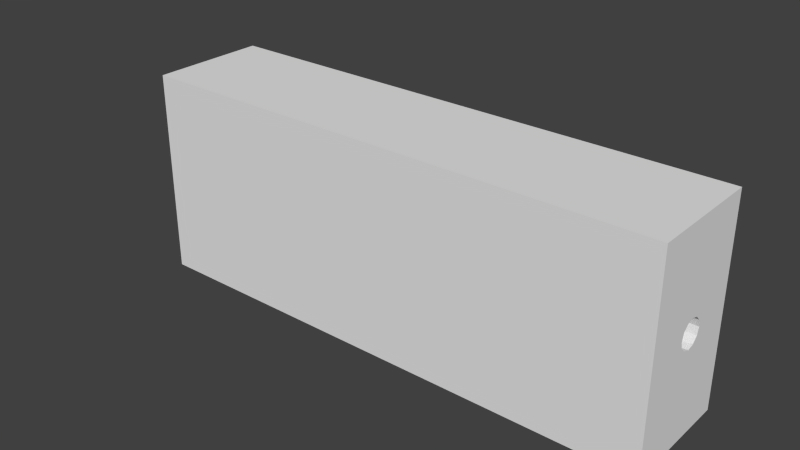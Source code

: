 # Source: forearm.blend  (saved by Blender 2.76.0; exported with 4.5.12 LTS)
import bpy
from mathutils import Matrix  # noqa: F401  (used for matrix-valued properties, if any)

bpy.ops.wm.read_factory_settings(use_empty=True)
scene = bpy.context.scene
scene.name = 'Scene'

# ---- collections
col_collection_1 = bpy.data.collections.new('Collection 1'); scene.collection.children.link(col_collection_1)

# ---- world
world_world = bpy.data.worlds.new('World'); scene.world = world_world
world_world.color = (0.05088, 0.05088, 0.05088)
world_world.use_sun_shadow = False
world_world.sun_shadow_jitter_overblur = 0.0
world_world.cycles.sampling_method = 'MANUAL'
world_world.cycles.sample_map_resolution = 256

# ---- meshes
me_forearm = bpy.data.meshes.new('forearm')
me_forearm.from_pydata([(-1.326e-06, -0.003004, -0.005196), (-1.326e-06, -0.025, -0.043), (-1.326e-06, -3.956e-06, -0.006), (-1.326e-06, 0.024, -0.043), (-1.326e-06, 0.002996, -0.005196), (-1.326e-06, -0.0052, -0.003), (-1.326e-06, -0.006004, -4.47e-08), (-1.326e-06, -0.025, 0.043), (-1.326e-06, 0.002996, 0.005196), (-1.326e-06, 0.005192, 0.003), (-1.326e-06, 0.024, 0.043), (-1.326e-06, 0.005996, -4.47e-08), (-1.326e-06, 0.005192, -0.003), (-1.326e-06, -0.0052, 0.003), (-1.326e-06, -0.003004, 0.005196), (-1.326e-06, -3.956e-06, 0.006), (-0.222, -0.025, -0.043), (-0.222, 0.024, -0.043), (-0.222, -0.025, 0.043), (-0.222, 0.024, 0.043), (-0.03, -0.003004, -0.005196), (-0.03, -3.956e-06, -0.006), (-0.03, 0.002996, -0.005196), (-0.03, 0.005192, -0.003), (-0.03, 0.005996, -4.47e-08), (-0.03, 0.005192, 0.003), (-0.03, 0.002996, 0.005196), (-0.03, -3.956e-06, 0.006), (-0.03, -0.003004, 0.005196), (-0.03, -0.0052, 0.003), (-0.03, -0.006004, -4.47e-08), (-0.03, -0.0052, -0.003), (-0.2268, -0.011, 0.015), (-0.222, -0.011, 0.015), (-0.2268, 0.000996, 0.015), (-0.222, 0.000996, 0.015), (-0.2268, -0.011, 0.005), (-0.2268, 0.000996, 0.005), (-0.2328, -0.002366, 0.005), (-0.232, -0.002972, 0.005), (-0.2315, -0.003799, 0.005), (-0.2312, -0.004756, 0.005), (-0.2313, -0.00574, 0.005), (-0.2317, -0.006645, 0.005), (-0.2324, -0.007371, 0.005), (-0.2332, -0.007841, 0.005), (-0.239, -0.011, 0.005), (-0.2342, -0.008004, 0.005), (-0.2352, -0.007841, 0.005), (-0.2361, -0.007371, 0.005), (-0.2367, -0.006645, 0.005), (-0.2364, -0.002972, 0.005), (-0.2356, -0.002366, 0.005), (-0.239, 0.000996, 0.005), (-0.2347, -0.002045, 0.005), (-0.2337, -0.002045, 0.005), (-0.2371, -0.00574, 0.005), (-0.2372, -0.004756, 0.005), (-0.237, -0.003799, 0.005), (-0.239, -0.011, -0.005), (-0.239, 0.000996, -0.005), (-0.2342, -0.008004, -0.005), (-0.2268, -0.011, -0.005), (-0.2332, -0.007841, -0.005), (-0.2324, -0.007371, -0.005), (-0.2317, -0.006645, -0.005), (-0.2313, -0.00574, -0.005), (-0.2268, 0.000996, -0.005), (-0.2312, -0.004756, -0.005), (-0.2315, -0.003799, -0.005), (-0.232, -0.002972, -0.005), (-0.2328, -0.002366, -0.005), (-0.2337, -0.002045, -0.005), (-0.2347, -0.002045, -0.005), (-0.2356, -0.002366, -0.005), (-0.2364, -0.002972, -0.005), (-0.237, -0.003799, -0.005), (-0.2372, -0.004756, -0.005), (-0.2371, -0.00574, -0.005), (-0.2367, -0.006645, -0.005), (-0.2361, -0.007371, -0.005), (-0.2352, -0.007841, -0.005), (-0.2268, -0.011, -0.015), (-0.2268, 0.000996, -0.015), (-0.222, -0.011, -0.015), (-0.222, 0.000996, -0.015)], [], [(0, 1, 2), (2, 1, 3), (2, 3, 4), (0, 5, 1), (1, 5, 6), (1, 6, 7), (8, 9, 10), (10, 9, 11), (10, 11, 3), (3, 11, 12), (3, 12, 4), (6, 13, 7), (7, 13, 14), (7, 14, 10), (10, 14, 15), (10, 15, 8), (16, 17, 1), (1, 17, 3), (18, 19, 16), (16, 19, 17), (7, 10, 18), (18, 10, 19), (20, 2, 21), (21, 2, 4), (21, 4, 22), (22, 4, 12), (22, 12, 23), (23, 12, 11), (23, 11, 24), (24, 11, 9), (24, 9, 25), (25, 9, 8), (25, 8, 26), (26, 8, 15), (26, 15, 27), (27, 15, 14), (27, 14, 28), (28, 14, 13), (28, 13, 29), (29, 13, 6), (29, 6, 30), (30, 6, 5), (30, 5, 31), (31, 5, 0), (31, 0, 20), (20, 0, 2), (31, 20, 21), (25, 26, 31), (31, 26, 27), (24, 25, 23), (23, 25, 31), (23, 31, 22), (22, 31, 21), (27, 28, 31), (31, 28, 29), (31, 29, 30), (1, 7, 16), (16, 7, 18), (10, 3, 19), (19, 3, 17), (32, 33, 34), (34, 33, 35), (36, 32, 37), (37, 32, 34), (37, 38, 39), (39, 40, 37), (37, 40, 41), (37, 41, 36), (36, 41, 42), (36, 42, 43), (43, 44, 36), (36, 44, 45), (36, 45, 46), (46, 45, 47), (47, 48, 46), (46, 48, 49), (46, 49, 50), (51, 52, 53), (53, 52, 54), (53, 54, 37), (37, 54, 55), (37, 55, 38), (50, 56, 46), (46, 56, 57), (46, 57, 53), (53, 57, 58), (53, 58, 51), (59, 46, 60), (60, 46, 53), (59, 61, 62), (62, 61, 63), (62, 63, 64), (64, 65, 62), (62, 65, 66), (62, 66, 67), (66, 68, 67), (67, 68, 69), (67, 69, 70), (70, 71, 67), (67, 71, 72), (67, 72, 60), (72, 73, 60), (60, 73, 74), (60, 74, 75), (75, 76, 60), (60, 76, 77), (60, 77, 59), (59, 77, 78), (59, 78, 79), (79, 80, 59), (59, 80, 81), (59, 81, 61), (82, 62, 83), (83, 62, 67), (84, 82, 85), (85, 82, 83), (33, 84, 35), (35, 84, 85), (84, 33, 36), (36, 33, 32), (82, 84, 62), (62, 84, 36), (62, 36, 59), (59, 36, 46), (35, 85, 67), (67, 85, 83), (34, 35, 37), (37, 35, 67), (37, 67, 53), (53, 67, 60), (45, 61, 47), (47, 61, 81), (47, 81, 48), (48, 81, 80), (48, 80, 49), (49, 80, 79), (49, 79, 50), (50, 79, 78), (50, 78, 56), (56, 78, 77), (56, 77, 57), (57, 77, 76), (57, 76, 58), (58, 76, 75), (58, 75, 51), (51, 75, 74), (51, 74, 52), (52, 74, 73), (52, 73, 54), (54, 73, 72), (54, 72, 55), (55, 72, 71), (55, 71, 38), (38, 71, 70), (38, 70, 39), (39, 70, 69), (39, 69, 40), (40, 69, 68), (40, 68, 41), (41, 68, 66), (41, 66, 42), (42, 66, 65), (42, 65, 43), (43, 65, 64), (43, 64, 44), (44, 64, 63), (44, 63, 45), (45, 63, 61)])
_uv = me_forearm.uv_layers.new(name='UVMap')
_uv.uv.foreach_set('vector', [0.7185, 0.8435, 0.637, 0.7208, 0.7296, 0.8409, 0.7296, 0.8409, 0.637, 0.7208, 0.8185, 0.7208, 0.7296, 0.8409, 0.8185, 0.7208, 0.7407, 0.8435, 0.7185, 0.8435, 0.7104, 0.8506, 0.637, 0.7208, 0.637, 0.7208, 0.7104, 0.8506, 0.7074, 0.8604, 0.637, 0.7208, 0.7074, 0.8604, 0.637, 1.0, 0.7407, 0.8773, 0.7489, 0.8701, 0.8185, 1.0, 0.8185, 1.0, 0.7489, 0.8701, 0.7518, 0.8604, 0.8185, 1.0, 0.7518, 0.8604, 0.8185, 0.7208, 0.8185, 0.7208, 0.7518, 0.8604, 0.7489, 0.8506, 0.8185, 0.7208, 0.7489, 0.8506, 0.7407, 0.8435, 0.7074, 0.8604, 0.7104, 0.8701, 0.637, 1.0, 0.637, 1.0, 0.7104, 0.8701, 0.7185, 0.8773, 0.637, 1.0, 0.7185, 0.8773, 0.8185, 1.0, 0.8185, 1.0, 0.7185, 0.8773, 0.7296, 0.8799, 0.8185, 1.0, 0.7296, 0.8799, 0.7407, 0.8773, 0.8185, 0.7208, 0.637, 0.7208, 0.8185, 0.0, 0.8185, 0.0, 0.637, 0.7208, 0.637, 2.592e-08, 0.4557, 0.7208, 0.637, 0.7208, 0.4557, 1.0, 0.4557, 1.0, 0.637, 0.7208, 0.637, 1.0, 0.8185, 2.592e-08, 1.0, 0.0, 0.8185, 0.7208, 0.8185, 0.7208, 1.0, 0.0, 1.0, 0.7208, 0.2549, 0.8182, 0.2661, 0.7208, 0.2661, 0.8182, 0.2661, 0.8182, 0.2661, 0.7208, 0.2772, 0.7208, 0.2661, 0.8182, 0.2772, 0.7208, 0.2772, 0.8182, 0.2772, 0.8182, 0.2772, 0.7208, 0.2853, 0.7208, 0.2772, 0.8182, 0.2853, 0.7208, 0.2853, 0.8182, 0.1861, 0.8182, 0.1861, 0.7208, 0.1972, 0.7208, 0.1861, 0.8182, 0.1972, 0.7208, 0.1972, 0.8182, 0.1972, 0.8182, 0.1972, 0.7208, 0.2083, 0.7208, 0.1972, 0.8182, 0.2083, 0.7208, 0.2083, 0.8182, 0.2083, 0.8182, 0.2083, 0.7208, 0.2165, 0.7208, 0.2083, 0.8182, 0.2165, 0.7208, 0.2165, 0.8182, 0.1639, 0.8182, 0.1639, 0.7208, 0.175, 0.7208, 0.1639, 0.8182, 0.175, 0.7208, 0.175, 0.8182, 0.175, 0.8182, 0.175, 0.7208, 0.1861, 0.7208, 0.175, 0.8182, 0.1861, 0.7208, 0.1861, 0.8182, 0.2165, 0.8182, 0.2165, 0.7208, 0.2246, 0.7208, 0.2165, 0.8182, 0.2246, 0.7208, 0.2246, 0.8182, 0.2246, 0.8182, 0.2246, 0.7208, 0.2357, 0.7208, 0.2246, 0.8182, 0.2357, 0.7208, 0.2357, 0.8182, 0.2357, 0.8182, 0.2357, 0.7208, 0.2468, 0.7208, 0.2357, 0.8182, 0.2468, 0.7208, 0.2468, 0.8182, 0.2468, 0.8182, 0.2468, 0.7208, 0.2549, 0.7208, 0.2468, 0.8182, 0.2549, 0.7208, 0.2549, 0.8182, 0.2549, 0.8182, 0.2549, 0.7208, 0.2661, 0.7208, 0.03781, 0.7258, 0.04777, 0.7208, 0.05927, 0.7208, 0.06923, 0.7534, 0.05927, 0.7584, 0.03781, 0.7258, 0.03781, 0.7258, 0.05927, 0.7584, 0.04777, 0.7584, 0.07499, 0.7446, 0.06923, 0.7534, 0.07499, 0.7346, 0.07499, 0.7346, 0.06923, 0.7534, 0.03781, 0.7258, 0.07499, 0.7346, 0.03781, 0.7258, 0.06923, 0.7258, 0.06923, 0.7258, 0.03781, 0.7258, 0.05927, 0.7208, 0.04777, 0.7584, 0.03781, 0.7534, 0.03781, 0.7258, 0.03781, 0.7258, 0.03781, 0.7534, 0.03206, 0.7446, 0.03781, 0.7258, 0.03206, 0.7446, 0.03206, 0.7346, 0.3185, 4.549e-08, 0.637, 0.0, 0.3185, 0.7208, 0.3185, 0.7208, 0.637, 0.0, 0.637, 0.7208, 0.0, 4.996e-08, 0.3185, 0.0, 1.38e-07, 0.7208, 1.38e-07, 0.7208, 0.3185, 0.0, 0.3185, 0.7208, 0.8926, 0.7208, 0.9102, 0.7208, 0.8926, 0.7597, 0.8926, 0.7597, 0.9102, 0.7208, 0.9102, 0.7597, 0.8185, 0.7208, 0.8555, 0.7208, 0.8185, 0.7597, 0.8185, 0.7597, 0.8555, 0.7208, 0.8555, 0.7597, 0.1639, 0.7208, 0.1514, 0.7404, 0.1492, 0.7378, 0.1492, 0.7378, 0.1461, 0.7361, 0.1639, 0.7208, 0.1639, 0.7208, 0.1461, 0.7361, 0.1426, 0.7353, 0.1639, 0.7208, 0.1426, 0.7353, 0.1194, 0.7208, 0.1194, 0.7208, 0.1426, 0.7353, 0.1389, 0.7355, 0.1194, 0.7208, 0.1389, 0.7355, 0.1356, 0.7368, 0.1356, 0.7368, 0.1329, 0.739, 0.1194, 0.7208, 0.1194, 0.7208, 0.1329, 0.739, 0.1311, 0.7418, 0.1194, 0.7208, 0.1311, 0.7418, 0.1194, 0.7605, 0.1194, 0.7605, 0.1311, 0.7418, 0.1305, 0.745, 0.1305, 0.745, 0.1311, 0.7482, 0.1194, 0.7605, 0.1194, 0.7605, 0.1311, 0.7482, 0.1329, 0.751, 0.1194, 0.7605, 0.1329, 0.751, 0.1356, 0.7531, 0.1492, 0.7522, 0.1514, 0.7496, 0.1639, 0.7605, 0.1639, 0.7605, 0.1514, 0.7496, 0.1526, 0.7466, 0.1639, 0.7605, 0.1526, 0.7466, 0.1639, 0.7208, 0.1639, 0.7208, 0.1526, 0.7466, 0.1526, 0.7434, 0.1639, 0.7208, 0.1526, 0.7434, 0.1514, 0.7404, 0.1356, 0.7531, 0.1389, 0.7544, 0.1194, 0.7605, 0.1194, 0.7605, 0.1389, 0.7544, 0.1426, 0.7547, 0.1194, 0.7605, 0.1426, 0.7547, 0.1639, 0.7605, 0.1639, 0.7605, 0.1426, 0.7547, 0.1461, 0.7539, 0.1639, 0.7605, 0.1461, 0.7539, 0.1492, 0.7522, 0.07499, 0.7974, 0.03795, 0.7974, 0.07499, 0.7584, 0.07499, 0.7584, 0.03795, 0.7974, 0.03795, 0.7584, 0.1194, 0.7605, 0.1083, 0.745, 0.1194, 0.7208, 0.1194, 0.7208, 0.1083, 0.745, 0.1077, 0.7418, 0.1194, 0.7208, 0.1077, 0.7418, 0.106, 0.739, 0.106, 0.739, 0.1033, 0.7368, 0.1194, 0.7208, 0.1194, 0.7208, 0.1033, 0.7368, 0.09994, 0.7355, 0.1194, 0.7208, 0.09994, 0.7355, 0.07499, 0.7208, 0.09994, 0.7355, 0.09629, 0.7353, 0.07499, 0.7208, 0.07499, 0.7208, 0.09629, 0.7353, 0.09274, 0.7361, 0.07499, 0.7208, 0.09274, 0.7361, 0.08968, 0.7378, 0.08968, 0.7378, 0.08744, 0.7404, 0.07499, 0.7208, 0.07499, 0.7208, 0.08744, 0.7404, 0.08625, 0.7434, 0.07499, 0.7208, 0.08625, 0.7434, 0.07499, 0.7605, 0.08625, 0.7434, 0.08625, 0.7466, 0.07499, 0.7605, 0.07499, 0.7605, 0.08625, 0.7466, 0.08744, 0.7496, 0.07499, 0.7605, 0.08744, 0.7496, 0.08968, 0.7522, 0.08968, 0.7522, 0.09274, 0.7539, 0.07499, 0.7605, 0.07499, 0.7605, 0.09274, 0.7539, 0.09629, 0.7547, 0.07499, 0.7605, 0.09629, 0.7547, 0.1194, 0.7605, 0.1194, 0.7605, 0.09629, 0.7547, 0.09994, 0.7544, 0.1194, 0.7605, 0.09994, 0.7544, 0.1033, 0.7531, 0.1033, 0.7531, 0.106, 0.751, 0.1194, 0.7605, 0.1194, 0.7605, 0.106, 0.751, 0.1077, 0.7482, 0.1194, 0.7605, 0.1077, 0.7482, 0.1083, 0.745, 0.8555, 0.7208, 0.8926, 0.7208, 0.8555, 0.7597, 0.8555, 0.7597, 0.8926, 0.7208, 0.8926, 0.7597, 0.01443, 0.7208, 0.03206, 0.7208, 0.01443, 0.7597, 0.01443, 0.7597, 0.03206, 0.7208, 0.03206, 0.7597, 0.2853, 0.8182, 0.2853, 0.7208, 0.3297, 0.8182, 0.3297, 0.8182, 0.2853, 0.7208, 0.3297, 0.7208, 0.3297, 0.8182, 0.3297, 0.7208, 0.3474, 0.7532, 0.3474, 0.7532, 0.3297, 0.7208, 0.3474, 0.7208, 0.3474, 0.8182, 0.3297, 0.8182, 0.3474, 0.7857, 0.3474, 0.7857, 0.3297, 0.8182, 0.3474, 0.7532, 0.3474, 0.7857, 0.3474, 0.7532, 0.3927, 0.7857, 0.3927, 0.7857, 0.3474, 0.7532, 0.3927, 0.7532, 0.4557, 0.7208, 0.4557, 0.8182, 0.438, 0.7857, 0.438, 0.7857, 0.4557, 0.8182, 0.438, 0.8182, 0.438, 0.7208, 0.4557, 0.7208, 0.438, 0.7532, 0.438, 0.7532, 0.4557, 0.7208, 0.438, 0.7857, 0.438, 0.7532, 0.438, 0.7857, 0.3927, 0.7532, 0.3927, 0.7532, 0.438, 0.7857, 0.3927, 0.7857, 0.01121, 0.7208, 0.007605, 0.7532, 0.007605, 0.7208, 0.007605, 0.7208, 0.007605, 0.7532, 0.003997, 0.7532, 0.007605, 0.7208, 0.003997, 0.7532, 0.003997, 0.7208, 0.003997, 0.7208, 0.003997, 0.7532, 0.0007801, 0.7532, 0.003997, 0.7208, 0.0007801, 0.7532, 0.0007801, 0.7208, 0.8392, 0.7922, 0.8392, 0.7597, 0.842, 0.7597, 0.8392, 0.7922, 0.842, 0.7597, 0.842, 0.7922, 0.842, 0.7922, 0.842, 0.7597, 0.8453, 0.7597, 0.842, 0.7922, 0.8453, 0.7597, 0.8453, 0.7922, 0.8453, 0.7922, 0.8453, 0.7597, 0.849, 0.7597, 0.8453, 0.7922, 0.849, 0.7597, 0.849, 0.7922, 0.849, 0.7922, 0.849, 0.7597, 0.8525, 0.7597, 0.849, 0.7922, 0.8525, 0.7597, 0.8525, 0.7922, 0.8525, 0.7922, 0.8525, 0.7597, 0.8555, 0.7597, 0.8525, 0.7922, 0.8555, 0.7597, 0.8555, 0.7922, 0.8348, 0.7597, 0.8348, 0.7922, 0.832, 0.7922, 0.8348, 0.7597, 0.832, 0.7922, 0.832, 0.7597, 0.832, 0.7597, 0.832, 0.7922, 0.8285, 0.7922, 0.832, 0.7597, 0.8285, 0.7922, 0.8285, 0.7597, 0.8285, 0.7597, 0.8285, 0.7922, 0.8248, 0.7922, 0.8285, 0.7597, 0.8248, 0.7922, 0.8248, 0.7597, 0.8248, 0.7597, 0.8248, 0.7922, 0.8214, 0.7922, 0.8248, 0.7597, 0.8214, 0.7922, 0.8214, 0.7597, 0.8214, 0.7597, 0.8214, 0.7922, 0.8185, 0.7922, 0.8214, 0.7597, 0.8185, 0.7922, 0.8185, 0.7597, 0.8719, 0.7597, 0.8719, 0.7922, 0.8689, 0.7922, 0.8719, 0.7597, 0.8689, 0.7922, 0.8689, 0.7597, 0.8689, 0.7597, 0.8689, 0.7922, 0.8654, 0.7922, 0.8689, 0.7597, 0.8654, 0.7922, 0.8654, 0.7597, 0.8654, 0.7597, 0.8654, 0.7922, 0.8617, 0.7922, 0.8654, 0.7597, 0.8617, 0.7922, 0.8617, 0.7597, 0.8617, 0.7597, 0.8617, 0.7922, 0.8583, 0.7922, 0.8617, 0.7597, 0.8583, 0.7922, 0.8583, 0.7597, 0.8583, 0.7597, 0.8583, 0.7922, 0.8555, 0.7922, 0.8583, 0.7597, 0.8555, 0.7922, 0.8555, 0.7597, 0.01443, 0.7208, 0.01443, 0.7532, 0.01121, 0.7532, 0.01443, 0.7208, 0.01121, 0.7532, 0.01121, 0.7208, 0.01121, 0.7208, 0.01121, 0.7532, 0.007605, 0.7532])
me_forearm.use_remesh_preserve_volume = False
me_forearm.use_remesh_preserve_attributes = False
me_forearm.use_mirror_vertex_groups = False
me_forearm.update()

# ---- objects
ob_forearm = bpy.data.objects.new('forearm', me_forearm)

# ---- transforms, parenting, visibility, modifiers, constraints
ob_forearm.location = (0.0, 0.0, 0.0)
ob_forearm.lineart.crease_threshold = 0.0

# ---- collection membership
col_collection_1.objects.link(ob_forearm)

# ---- scene / render settings (as saved in the file)
scene.frame_start = 1; scene.frame_end = 250; scene.frame_set(1)
scene.render.engine = 'BLENDER_EEVEE_NEXT'
scene.render.resolution_percentage = 50
scene.render.dither_intensity = 0.0
scene.cycles.use_denoising = False
scene.cycles.samples = 10
scene.cycles.sampling_pattern = 'TABULATED_SOBOL'
scene.cycles.light_sampling_threshold = 0.0
scene.cycles.use_adaptive_sampling = False
scene.cycles.use_light_tree = False
scene.cycles.blur_glossy = 0.0
scene.cycles.pixel_filter_type = 'GAUSSIAN'
scene.cycles.sample_clamp_indirect = 0.0
scene.view_settings.view_transform = 'Standard'
bpy.context.view_layer.update()

# ---- added for rendering (the .blend has no active camera and no usable light): camera, sun
cam_auto = bpy.data.cameras.new('AutoCamera')
cam_auto.lens = 50.0
cam_auto.sensor_width = 36.0
cam_auto.clip_end = 1000.0
ob_auto_camera = bpy.data.objects.new('AutoCamera', cam_auto)
scene.collection.objects.link(ob_auto_camera)
ob_auto_camera.location = (0.119841, -0.287714, 0.191473)
ob_auto_camera.rotation_euler = (1.09748, -7.21219e-08, 0.694738)
scene.camera = ob_auto_camera
light_auto_sun = bpy.data.lights.new('AutoSun', 'SUN')
light_auto_sun.energy = 3.0
light_auto_sun.angle = 0.0523599
ob_auto_sun = bpy.data.objects.new('AutoSun', light_auto_sun)
scene.collection.objects.link(ob_auto_sun)
ob_auto_sun.rotation_euler = (0.872665, 0.174533, 0.523599)
bpy.context.view_layer.update()
